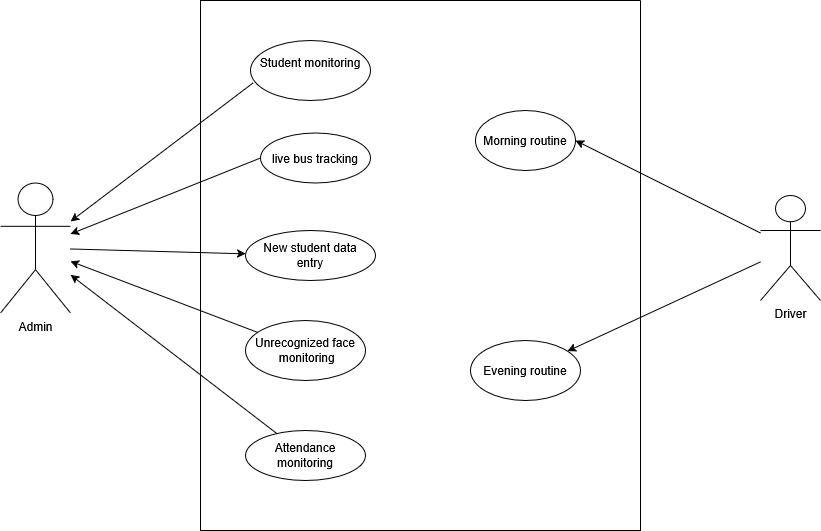

The diagram above was exported from draw.io. Its source (the exported page's mxGraphModel, read from the mxfile embedded in the PNG):
<mxGraphModel dx="703" dy="830" grid="1" gridSize="10" guides="1" tooltips="1" connect="1" arrows="1" fold="1" page="1" pageScale="1" pageWidth="850" pageHeight="1100" math="0" shadow="0">
  <root>
    <mxCell id="0" />
    <mxCell id="1" parent="0" />
    <mxCell id="q71o-md77U95PSk-7lRs-1" parent="1" style="swimlane;startSize=0;" value="" vertex="1">
      <mxGeometry height="530" width="440" x="215" y="80" as="geometry" />
    </mxCell>
    <mxCell id="q71o-md77U95PSk-7lRs-272" parent="q71o-md77U95PSk-7lRs-1" style="ellipse;whiteSpace=wrap;html=1;" value="Morning routine" vertex="1">
      <mxGeometry height="60" width="100" x="275" y="110" as="geometry" />
    </mxCell>
    <mxCell id="q71o-md77U95PSk-7lRs-273" parent="q71o-md77U95PSk-7lRs-1" style="ellipse;whiteSpace=wrap;html=1;" value="Evening routine" vertex="1">
      <mxGeometry height="60" width="110" x="270" y="340" as="geometry" />
    </mxCell>
    <mxCell id="q71o-md77U95PSk-7lRs-275" parent="q71o-md77U95PSk-7lRs-1" style="ellipse;whiteSpace=wrap;html=1;" value="Attendance monitoring" vertex="1">
      <mxGeometry height="50" width="120" x="45" y="430" as="geometry" />
    </mxCell>
    <mxCell id="q71o-md77U95PSk-7lRs-276" parent="q71o-md77U95PSk-7lRs-1" style="ellipse;whiteSpace=wrap;html=1;" value="&lt;div&gt;New student data&lt;/div&gt;&lt;div&gt;entry&lt;/div&gt;" vertex="1">
      <mxGeometry height="50" width="130" x="45" y="230" as="geometry" />
    </mxCell>
    <mxCell id="q71o-md77U95PSk-7lRs-274" parent="q71o-md77U95PSk-7lRs-1" style="ellipse;whiteSpace=wrap;html=1;" value="&#10;Student monitoring&#10;&#10;" vertex="1">
      <mxGeometry height="60" width="120" x="50" y="40" as="geometry" />
    </mxCell>
    <mxCell id="q71o-md77U95PSk-7lRs-278" parent="q71o-md77U95PSk-7lRs-1" style="ellipse;whiteSpace=wrap;html=1;" value="&lt;div&gt;Unrecognized face&lt;/div&gt;&lt;div&gt;&amp;nbsp;monitoring&lt;/div&gt;" vertex="1">
      <mxGeometry height="60" width="120" x="45" y="320" as="geometry" />
    </mxCell>
    <mxCell id="q71o-md77U95PSk-7lRs-277" parent="q71o-md77U95PSk-7lRs-1" style="ellipse;whiteSpace=wrap;html=1;" value="live bus tracking" vertex="1">
      <mxGeometry height="50" width="110" x="60" y="132.5" as="geometry" />
    </mxCell>
    <mxCell id="q71o-md77U95PSk-7lRs-2" parent="1" style="shape=umlActor;verticalLabelPosition=bottom;verticalAlign=top;html=1;outlineConnect=0;" value="Admin" vertex="1">
      <mxGeometry height="130" width="70" x="15" y="262.5" as="geometry" />
    </mxCell>
    <mxCell id="q71o-md77U95PSk-7lRs-6" parent="1" style="shape=umlActor;verticalLabelPosition=bottom;verticalAlign=top;html=1;outlineConnect=0;" value="Driver" vertex="1">
      <mxGeometry height="105" width="60" x="775" y="275" as="geometry" />
    </mxCell>
    <mxCell id="q71o-md77U95PSk-7lRs-284" edge="1" parent="1" source="q71o-md77U95PSk-7lRs-6" style="endArrow=classic;html=1;rounded=0;entryX=1;entryY=0.5;entryDx=0;entryDy=0;" target="q71o-md77U95PSk-7lRs-272" value="">
      <mxGeometry height="50" relative="1" width="50" as="geometry">
        <mxPoint x="725" y="330" as="sourcePoint" />
        <mxPoint x="775" y="280" as="targetPoint" />
      </mxGeometry>
    </mxCell>
    <mxCell id="q71o-md77U95PSk-7lRs-285" edge="1" parent="1" source="q71o-md77U95PSk-7lRs-6" style="endArrow=classic;html=1;rounded=0;" target="q71o-md77U95PSk-7lRs-273" value="">
      <mxGeometry height="50" relative="1" width="50" as="geometry">
        <mxPoint x="960" y="507" as="sourcePoint" />
        <mxPoint x="695" y="410" as="targetPoint" />
      </mxGeometry>
    </mxCell>
    <mxCell id="q71o-md77U95PSk-7lRs-286" edge="1" parent="1" source="q71o-md77U95PSk-7lRs-274" style="endArrow=classic;html=1;rounded=0;exitX=0.023;exitY=0.705;exitDx=0;exitDy=0;exitPerimeter=0;" target="q71o-md77U95PSk-7lRs-2" value="">
      <mxGeometry height="50" relative="1" width="50" as="geometry">
        <mxPoint x="430" y="327" as="sourcePoint" />
        <mxPoint x="165" y="230" as="targetPoint" />
      </mxGeometry>
    </mxCell>
    <mxCell id="q71o-md77U95PSk-7lRs-287" edge="1" parent="1" source="q71o-md77U95PSk-7lRs-277" style="endArrow=classic;html=1;rounded=0;exitX=0;exitY=0.5;exitDx=0;exitDy=0;" target="q71o-md77U95PSk-7lRs-2" value="">
      <mxGeometry height="50" relative="1" width="50" as="geometry">
        <mxPoint x="440" y="397" as="sourcePoint" />
        <mxPoint x="175" y="300" as="targetPoint" />
      </mxGeometry>
    </mxCell>
    <mxCell id="q71o-md77U95PSk-7lRs-288" edge="1" parent="1" source="q71o-md77U95PSk-7lRs-2" style="endArrow=classic;html=1;rounded=0;" target="q71o-md77U95PSk-7lRs-276" value="">
      <mxGeometry height="50" relative="1" width="50" as="geometry">
        <mxPoint x="410" y="437" as="sourcePoint" />
        <mxPoint x="145" y="340" as="targetPoint" />
      </mxGeometry>
    </mxCell>
    <mxCell id="q71o-md77U95PSk-7lRs-289" edge="1" parent="1" source="q71o-md77U95PSk-7lRs-278" style="endArrow=classic;html=1;rounded=0;" target="q71o-md77U95PSk-7lRs-2" value="">
      <mxGeometry height="50" relative="1" width="50" as="geometry">
        <mxPoint x="295" y="440" as="sourcePoint" />
        <mxPoint x="175" y="400" as="targetPoint" />
      </mxGeometry>
    </mxCell>
    <mxCell id="q71o-md77U95PSk-7lRs-290" edge="1" parent="1" source="q71o-md77U95PSk-7lRs-275" style="endArrow=classic;html=1;rounded=0;" target="q71o-md77U95PSk-7lRs-2" value="">
      <mxGeometry height="50" relative="1" width="50" as="geometry">
        <mxPoint x="430" y="587" as="sourcePoint" />
        <mxPoint x="165" y="490" as="targetPoint" />
      </mxGeometry>
    </mxCell>
  </root>
</mxGraphModel>